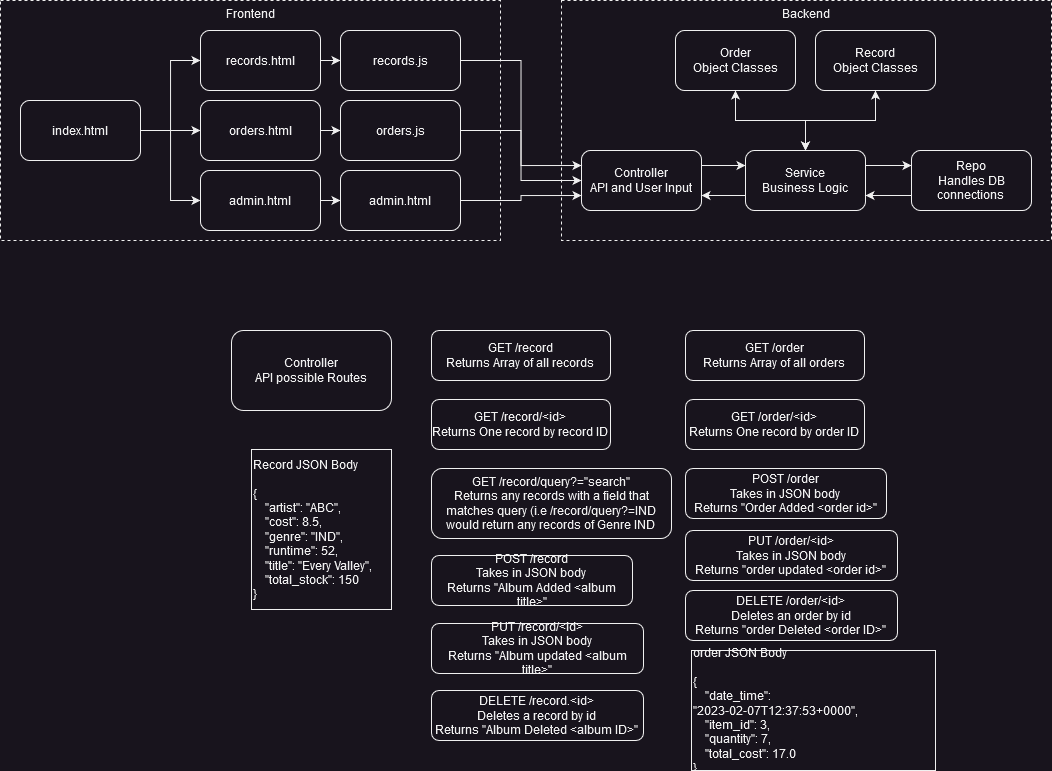

The diagram above was exported from draw.io. Its source (the exported page's mxGraphModel, read from the mxfile embedded in the PNG):
<mxGraphModel dx="2056" dy="512" grid="1" gridSize="10" guides="1" tooltips="1" connect="1" arrows="1" fold="1" page="1" pageScale="1" pageWidth="827" pageHeight="1169" math="0" shadow="0">
  <root>
    <mxCell id="0" />
    <mxCell id="1" parent="0" />
    <mxCell id="YZkHuLKZGKHNPbQHbQsx-13" value="Backend" style="rounded=0;whiteSpace=wrap;html=1;dashed=1;fillColor=none;verticalAlign=top;" vertex="1" parent="1">
      <mxGeometry x="230" y="40" width="490" height="240" as="geometry" />
    </mxCell>
    <mxCell id="YZkHuLKZGKHNPbQHbQsx-14" value="Frontend" style="rounded=0;whiteSpace=wrap;html=1;dashed=1;fillColor=none;verticalAlign=top;" vertex="1" parent="1">
      <mxGeometry x="-331" y="40" width="500" height="240" as="geometry" />
    </mxCell>
    <mxCell id="YZkHuLKZGKHNPbQHbQsx-7" style="edgeStyle=orthogonalEdgeStyle;rounded=0;orthogonalLoop=1;jettySize=auto;html=1;exitX=1;exitY=0.25;exitDx=0;exitDy=0;entryX=0;entryY=0.25;entryDx=0;entryDy=0;" edge="1" parent="1" source="YZkHuLKZGKHNPbQHbQsx-2" target="YZkHuLKZGKHNPbQHbQsx-3">
      <mxGeometry relative="1" as="geometry" />
    </mxCell>
    <mxCell id="YZkHuLKZGKHNPbQHbQsx-2" value="&lt;div&gt;Controller&lt;/div&gt;API and User Input" style="rounded=1;whiteSpace=wrap;html=1;" vertex="1" parent="1">
      <mxGeometry x="250" y="190" width="120" height="60" as="geometry" />
    </mxCell>
    <mxCell id="YZkHuLKZGKHNPbQHbQsx-8" style="edgeStyle=orthogonalEdgeStyle;rounded=0;orthogonalLoop=1;jettySize=auto;html=1;exitX=1;exitY=0.25;exitDx=0;exitDy=0;entryX=0;entryY=0.25;entryDx=0;entryDy=0;" edge="1" parent="1" source="YZkHuLKZGKHNPbQHbQsx-3" target="YZkHuLKZGKHNPbQHbQsx-4">
      <mxGeometry relative="1" as="geometry" />
    </mxCell>
    <mxCell id="YZkHuLKZGKHNPbQHbQsx-9" style="edgeStyle=orthogonalEdgeStyle;rounded=0;orthogonalLoop=1;jettySize=auto;html=1;exitX=0.5;exitY=0;exitDx=0;exitDy=0;entryX=0.5;entryY=1;entryDx=0;entryDy=0;startArrow=classic;startFill=1;" edge="1" parent="1" source="YZkHuLKZGKHNPbQHbQsx-3" target="YZkHuLKZGKHNPbQHbQsx-5">
      <mxGeometry relative="1" as="geometry" />
    </mxCell>
    <mxCell id="YZkHuLKZGKHNPbQHbQsx-10" style="edgeStyle=orthogonalEdgeStyle;rounded=0;orthogonalLoop=1;jettySize=auto;html=1;exitX=0.5;exitY=0;exitDx=0;exitDy=0;startArrow=classic;startFill=1;" edge="1" parent="1" source="YZkHuLKZGKHNPbQHbQsx-3" target="YZkHuLKZGKHNPbQHbQsx-6">
      <mxGeometry relative="1" as="geometry" />
    </mxCell>
    <mxCell id="YZkHuLKZGKHNPbQHbQsx-12" style="edgeStyle=orthogonalEdgeStyle;rounded=0;orthogonalLoop=1;jettySize=auto;html=1;exitX=0;exitY=0.75;exitDx=0;exitDy=0;entryX=1;entryY=0.75;entryDx=0;entryDy=0;startArrow=none;startFill=0;" edge="1" parent="1" source="YZkHuLKZGKHNPbQHbQsx-3" target="YZkHuLKZGKHNPbQHbQsx-2">
      <mxGeometry relative="1" as="geometry" />
    </mxCell>
    <mxCell id="YZkHuLKZGKHNPbQHbQsx-3" value="&lt;div&gt;Service&lt;/div&gt;Business Logic" style="rounded=1;whiteSpace=wrap;html=1;" vertex="1" parent="1">
      <mxGeometry x="414" y="190" width="120" height="60" as="geometry" />
    </mxCell>
    <mxCell id="YZkHuLKZGKHNPbQHbQsx-11" style="edgeStyle=orthogonalEdgeStyle;rounded=0;orthogonalLoop=1;jettySize=auto;html=1;exitX=0;exitY=0.75;exitDx=0;exitDy=0;entryX=1;entryY=0.75;entryDx=0;entryDy=0;startArrow=none;startFill=0;" edge="1" parent="1" source="YZkHuLKZGKHNPbQHbQsx-4" target="YZkHuLKZGKHNPbQHbQsx-3">
      <mxGeometry relative="1" as="geometry" />
    </mxCell>
    <mxCell id="YZkHuLKZGKHNPbQHbQsx-4" value="&lt;div&gt;Repo&lt;/div&gt;&lt;div&gt;Handles DB connections&lt;br&gt;&lt;/div&gt;" style="rounded=1;whiteSpace=wrap;html=1;" vertex="1" parent="1">
      <mxGeometry x="580" y="190" width="120" height="60" as="geometry" />
    </mxCell>
    <mxCell id="YZkHuLKZGKHNPbQHbQsx-5" value="&lt;div&gt;Order&lt;/div&gt;Object Classes" style="rounded=1;whiteSpace=wrap;html=1;" vertex="1" parent="1">
      <mxGeometry x="344" y="70" width="120" height="60" as="geometry" />
    </mxCell>
    <mxCell id="YZkHuLKZGKHNPbQHbQsx-6" value="&lt;div&gt;Record&lt;/div&gt;Object Classes" style="rounded=1;whiteSpace=wrap;html=1;" vertex="1" parent="1">
      <mxGeometry x="484" y="70" width="120" height="60" as="geometry" />
    </mxCell>
    <mxCell id="YZkHuLKZGKHNPbQHbQsx-28" style="edgeStyle=orthogonalEdgeStyle;rounded=0;orthogonalLoop=1;jettySize=auto;html=1;exitX=1;exitY=0.5;exitDx=0;exitDy=0;entryX=0;entryY=0.5;entryDx=0;entryDy=0;startArrow=none;startFill=0;" edge="1" parent="1" source="YZkHuLKZGKHNPbQHbQsx-15" target="YZkHuLKZGKHNPbQHbQsx-16">
      <mxGeometry relative="1" as="geometry" />
    </mxCell>
    <mxCell id="YZkHuLKZGKHNPbQHbQsx-29" style="edgeStyle=orthogonalEdgeStyle;rounded=0;orthogonalLoop=1;jettySize=auto;html=1;exitX=1;exitY=0.5;exitDx=0;exitDy=0;startArrow=none;startFill=0;" edge="1" parent="1" source="YZkHuLKZGKHNPbQHbQsx-15" target="YZkHuLKZGKHNPbQHbQsx-18">
      <mxGeometry relative="1" as="geometry" />
    </mxCell>
    <mxCell id="YZkHuLKZGKHNPbQHbQsx-30" style="edgeStyle=orthogonalEdgeStyle;rounded=0;orthogonalLoop=1;jettySize=auto;html=1;exitX=1;exitY=0.5;exitDx=0;exitDy=0;entryX=0;entryY=0.5;entryDx=0;entryDy=0;startArrow=none;startFill=0;" edge="1" parent="1" source="YZkHuLKZGKHNPbQHbQsx-15" target="YZkHuLKZGKHNPbQHbQsx-20">
      <mxGeometry relative="1" as="geometry" />
    </mxCell>
    <mxCell id="YZkHuLKZGKHNPbQHbQsx-15" value="index.html" style="rounded=1;whiteSpace=wrap;html=1;" vertex="1" parent="1">
      <mxGeometry x="-311" y="140" width="120" height="60" as="geometry" />
    </mxCell>
    <mxCell id="YZkHuLKZGKHNPbQHbQsx-25" style="edgeStyle=orthogonalEdgeStyle;rounded=0;orthogonalLoop=1;jettySize=auto;html=1;startArrow=none;startFill=0;" edge="1" parent="1" source="YZkHuLKZGKHNPbQHbQsx-16" target="YZkHuLKZGKHNPbQHbQsx-17">
      <mxGeometry relative="1" as="geometry" />
    </mxCell>
    <mxCell id="YZkHuLKZGKHNPbQHbQsx-16" value="&lt;div&gt;records.html&lt;/div&gt;" style="rounded=1;whiteSpace=wrap;html=1;" vertex="1" parent="1">
      <mxGeometry x="-131" y="70" width="120" height="60" as="geometry" />
    </mxCell>
    <mxCell id="YZkHuLKZGKHNPbQHbQsx-22" style="edgeStyle=orthogonalEdgeStyle;rounded=0;orthogonalLoop=1;jettySize=auto;html=1;entryX=0;entryY=0.25;entryDx=0;entryDy=0;startArrow=none;startFill=0;" edge="1" parent="1" source="YZkHuLKZGKHNPbQHbQsx-17" target="YZkHuLKZGKHNPbQHbQsx-2">
      <mxGeometry relative="1" as="geometry" />
    </mxCell>
    <mxCell id="YZkHuLKZGKHNPbQHbQsx-17" value="records.js" style="rounded=1;whiteSpace=wrap;html=1;" vertex="1" parent="1">
      <mxGeometry x="9" y="70" width="120" height="60" as="geometry" />
    </mxCell>
    <mxCell id="YZkHuLKZGKHNPbQHbQsx-26" style="edgeStyle=orthogonalEdgeStyle;rounded=0;orthogonalLoop=1;jettySize=auto;html=1;exitX=1;exitY=0.5;exitDx=0;exitDy=0;startArrow=none;startFill=0;" edge="1" parent="1" source="YZkHuLKZGKHNPbQHbQsx-18" target="YZkHuLKZGKHNPbQHbQsx-19">
      <mxGeometry relative="1" as="geometry" />
    </mxCell>
    <mxCell id="YZkHuLKZGKHNPbQHbQsx-18" value="orders.html" style="rounded=1;whiteSpace=wrap;html=1;" vertex="1" parent="1">
      <mxGeometry x="-131" y="140" width="120" height="60" as="geometry" />
    </mxCell>
    <mxCell id="YZkHuLKZGKHNPbQHbQsx-23" style="edgeStyle=orthogonalEdgeStyle;rounded=0;orthogonalLoop=1;jettySize=auto;html=1;exitX=1;exitY=0.5;exitDx=0;exitDy=0;entryX=0;entryY=0.5;entryDx=0;entryDy=0;startArrow=none;startFill=0;" edge="1" parent="1" source="YZkHuLKZGKHNPbQHbQsx-19" target="YZkHuLKZGKHNPbQHbQsx-2">
      <mxGeometry relative="1" as="geometry" />
    </mxCell>
    <mxCell id="YZkHuLKZGKHNPbQHbQsx-19" value="orders.js" style="rounded=1;whiteSpace=wrap;html=1;" vertex="1" parent="1">
      <mxGeometry x="9" y="140" width="120" height="60" as="geometry" />
    </mxCell>
    <mxCell id="YZkHuLKZGKHNPbQHbQsx-27" style="edgeStyle=orthogonalEdgeStyle;rounded=0;orthogonalLoop=1;jettySize=auto;html=1;exitX=1;exitY=0.5;exitDx=0;exitDy=0;startArrow=none;startFill=0;" edge="1" parent="1" source="YZkHuLKZGKHNPbQHbQsx-20" target="YZkHuLKZGKHNPbQHbQsx-21">
      <mxGeometry relative="1" as="geometry" />
    </mxCell>
    <mxCell id="YZkHuLKZGKHNPbQHbQsx-20" value="admin.html" style="rounded=1;whiteSpace=wrap;html=1;" vertex="1" parent="1">
      <mxGeometry x="-131" y="210" width="120" height="60" as="geometry" />
    </mxCell>
    <mxCell id="YZkHuLKZGKHNPbQHbQsx-24" style="edgeStyle=orthogonalEdgeStyle;rounded=0;orthogonalLoop=1;jettySize=auto;html=1;exitX=1;exitY=0.5;exitDx=0;exitDy=0;entryX=0;entryY=0.75;entryDx=0;entryDy=0;startArrow=none;startFill=0;" edge="1" parent="1" source="YZkHuLKZGKHNPbQHbQsx-21" target="YZkHuLKZGKHNPbQHbQsx-2">
      <mxGeometry relative="1" as="geometry" />
    </mxCell>
    <mxCell id="YZkHuLKZGKHNPbQHbQsx-21" value="admin.html" style="rounded=1;whiteSpace=wrap;html=1;" vertex="1" parent="1">
      <mxGeometry x="9" y="210" width="120" height="60" as="geometry" />
    </mxCell>
    <mxCell id="YZkHuLKZGKHNPbQHbQsx-32" value="&lt;div&gt;Controller&lt;/div&gt;API possible Routes" style="rounded=1;whiteSpace=wrap;html=1;" vertex="1" parent="1">
      <mxGeometry x="-100" y="370" width="160" height="80" as="geometry" />
    </mxCell>
    <mxCell id="YZkHuLKZGKHNPbQHbQsx-40" value="&lt;div&gt;GET /record&lt;/div&gt;&lt;div&gt;Returns Array of all records&lt;br&gt;&lt;/div&gt;" style="rounded=1;whiteSpace=wrap;html=1;" vertex="1" parent="1">
      <mxGeometry x="100" y="370" width="179" height="50" as="geometry" />
    </mxCell>
    <mxCell id="YZkHuLKZGKHNPbQHbQsx-46" value="&lt;div&gt;GET /record/&amp;lt;id&amp;gt;&lt;/div&gt;&lt;div&gt;Returns One record by record ID&lt;br&gt;&lt;/div&gt;" style="rounded=1;whiteSpace=wrap;html=1;" vertex="1" parent="1">
      <mxGeometry x="100" y="439" width="179" height="50" as="geometry" />
    </mxCell>
    <mxCell id="YZkHuLKZGKHNPbQHbQsx-47" value="&lt;div&gt;POST /record&lt;/div&gt;&lt;div&gt;Takes in JSON body&lt;br&gt;&lt;/div&gt;&lt;div&gt;Returns &quot;Album Added &amp;lt;album title&amp;gt;&quot;&lt;/div&gt;" style="rounded=1;whiteSpace=wrap;html=1;" vertex="1" parent="1">
      <mxGeometry x="100" y="595" width="201" height="50" as="geometry" />
    </mxCell>
    <mxCell id="YZkHuLKZGKHNPbQHbQsx-56" value="&lt;div&gt;Record JSON Body&lt;/div&gt;&lt;div&gt;&lt;br&gt;&lt;/div&gt;{&lt;br&gt;&amp;nbsp;&amp;nbsp;&amp;nbsp; &quot;artist&quot;: &quot;ABC&quot;,&lt;br&gt;&amp;nbsp;&amp;nbsp;&amp;nbsp; &quot;cost&quot;: 8.5,&lt;br&gt;&amp;nbsp;&amp;nbsp;&amp;nbsp; &quot;genre&quot;: &quot;IND&quot;,&lt;br&gt;&amp;nbsp;&amp;nbsp;&amp;nbsp; &quot;runtime&quot;: 52,&lt;br&gt;&amp;nbsp;&amp;nbsp;&amp;nbsp; &quot;title&quot;: &quot;Every Valley&quot;,&lt;br&gt;&amp;nbsp;&amp;nbsp;&amp;nbsp; &quot;total_stock&quot;: 150&lt;br&gt;}" style="rounded=0;whiteSpace=wrap;html=1;labelBackgroundColor=none;fillColor=none;align=left;" vertex="1" parent="1">
      <mxGeometry x="-80" y="489" width="140" height="160" as="geometry" />
    </mxCell>
    <mxCell id="YZkHuLKZGKHNPbQHbQsx-58" value="&lt;div&gt;PUT /record/&amp;lt;id&amp;gt;&lt;/div&gt;&lt;div&gt;Takes in JSON body&lt;br&gt;&lt;/div&gt;&lt;div&gt;Returns &quot;Album updated &amp;lt;album title&amp;gt;&quot;&lt;br&gt;&lt;/div&gt;" style="rounded=1;whiteSpace=wrap;html=1;" vertex="1" parent="1">
      <mxGeometry x="100" y="663" width="212" height="50" as="geometry" />
    </mxCell>
    <mxCell id="YZkHuLKZGKHNPbQHbQsx-59" value="&lt;div&gt;DELETE /record.&amp;lt;id&amp;gt;&lt;/div&gt;&lt;div&gt;Deletes a record by id&lt;br&gt;&lt;/div&gt;&lt;div&gt;Returns &quot;Album Deleted &amp;lt;album ID&amp;gt;&quot;&lt;br&gt;&lt;/div&gt;" style="rounded=1;whiteSpace=wrap;html=1;" vertex="1" parent="1">
      <mxGeometry x="100" y="730" width="212" height="50" as="geometry" />
    </mxCell>
    <mxCell id="YZkHuLKZGKHNPbQHbQsx-60" value="&lt;div&gt;GET /record/query?=&quot;search&quot;&lt;/div&gt;&lt;div&gt;Returns any records with a field that matches query (i.e /record/query?=IND would return any records of Genre IND&lt;br&gt;&lt;/div&gt;" style="rounded=1;whiteSpace=wrap;html=1;" vertex="1" parent="1">
      <mxGeometry x="100" y="508" width="240" height="70" as="geometry" />
    </mxCell>
    <mxCell id="YZkHuLKZGKHNPbQHbQsx-61" value="&lt;div&gt;GET /order&lt;/div&gt;&lt;div&gt;Returns Array of all orders&lt;br&gt;&lt;/div&gt;" style="rounded=1;whiteSpace=wrap;html=1;" vertex="1" parent="1">
      <mxGeometry x="354" y="370" width="179" height="50" as="geometry" />
    </mxCell>
    <mxCell id="YZkHuLKZGKHNPbQHbQsx-62" value="&lt;div&gt;GET /order/&amp;lt;id&amp;gt;&lt;/div&gt;&lt;div&gt;Returns One record by order ID&lt;br&gt;&lt;/div&gt;" style="rounded=1;whiteSpace=wrap;html=1;" vertex="1" parent="1">
      <mxGeometry x="354" y="439" width="179" height="50" as="geometry" />
    </mxCell>
    <mxCell id="YZkHuLKZGKHNPbQHbQsx-63" value="&lt;div&gt;POST /order&lt;/div&gt;&lt;div&gt;Takes in JSON body&lt;br&gt;&lt;/div&gt;&lt;div&gt;Returns &quot;Order Added &amp;lt;order id&amp;gt;&quot;&lt;/div&gt;" style="rounded=1;whiteSpace=wrap;html=1;" vertex="1" parent="1">
      <mxGeometry x="354" y="508" width="201" height="50" as="geometry" />
    </mxCell>
    <mxCell id="YZkHuLKZGKHNPbQHbQsx-64" value="&lt;div&gt;PUT /order/&amp;lt;id&amp;gt;&lt;/div&gt;&lt;div&gt;Takes in JSON body&lt;br&gt;&lt;/div&gt;&lt;div&gt;Returns &quot;order updated &amp;lt;order id&amp;gt;&quot;&lt;br&gt;&lt;/div&gt;" style="rounded=1;whiteSpace=wrap;html=1;" vertex="1" parent="1">
      <mxGeometry x="354" y="570" width="212" height="50" as="geometry" />
    </mxCell>
    <mxCell id="YZkHuLKZGKHNPbQHbQsx-65" value="&lt;div&gt;DELETE /order/&amp;lt;id&amp;gt;&lt;/div&gt;&lt;div&gt;Deletes an order by id&lt;br&gt;&lt;/div&gt;&lt;div&gt;Returns &quot;order Deleted &amp;lt;order ID&amp;gt;&quot;&lt;br&gt;&lt;/div&gt;" style="rounded=1;whiteSpace=wrap;html=1;" vertex="1" parent="1">
      <mxGeometry x="354" y="630" width="212" height="50" as="geometry" />
    </mxCell>
    <mxCell id="YZkHuLKZGKHNPbQHbQsx-68" value="&lt;div&gt;order JSON Body&lt;/div&gt;&lt;div&gt;&lt;br&gt;&lt;/div&gt;{&lt;br&gt;&amp;nbsp;&amp;nbsp;&amp;nbsp; &quot;date_time&quot;: &quot;2023-02-07T12:37:53+0000&quot;,&lt;br&gt;&amp;nbsp;&amp;nbsp;&amp;nbsp; &quot;item_id&quot;: 3,&lt;br&gt;&amp;nbsp;&amp;nbsp;&amp;nbsp; &quot;quantity&quot;: 7,&lt;br&gt;&amp;nbsp;&amp;nbsp;&amp;nbsp; &quot;total_cost&quot;: 17.0&lt;br&gt;}" style="rounded=0;whiteSpace=wrap;html=1;labelBackgroundColor=none;fillColor=none;align=left;" vertex="1" parent="1">
      <mxGeometry x="360" y="690" width="244" height="120" as="geometry" />
    </mxCell>
  </root>
</mxGraphModel>